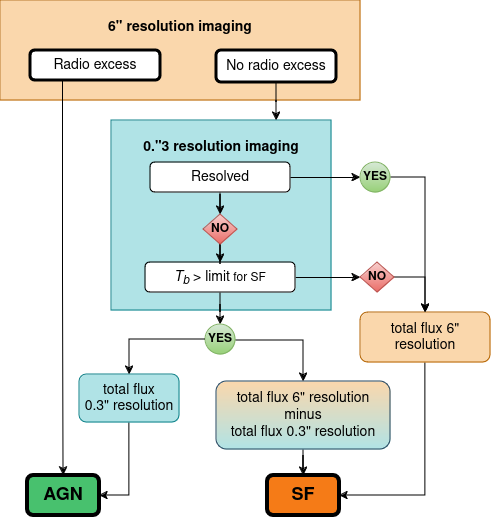

The diagram above was exported from draw.io. Its source (the exported page's mxGraphModel, read from the mxfile embedded in the PNG):
<mxGraphModel dx="1001" dy="665" grid="1" gridSize="10" guides="1" tooltips="1" connect="1" arrows="1" fold="1" page="1" pageScale="1" pageWidth="827" pageHeight="1169" math="0" shadow="0">
  <root>
    <mxCell id="0" />
    <mxCell id="1" parent="0" />
    <mxCell id="aZAOzQocq_2SK5bEiK1R-30" value="&lt;h3&gt;0.&quot;3 resolution imaging&lt;/h3&gt;" style="rounded=0;align=center;verticalAlign=top;horizontal=1;labelPosition=center;verticalLabelPosition=middle;spacing=0;whiteSpace=wrap;html=1;fillColor=#b0e3e6;strokeColor=#0e8088;" parent="1" vertex="1">
      <mxGeometry x="311" y="180" width="220" height="190" as="geometry" />
    </mxCell>
    <mxCell id="aZAOzQocq_2SK5bEiK1R-11" value="&lt;h3&gt;6&quot; resolution imaging&lt;/h3&gt;" style="rounded=0;align=center;verticalAlign=top;horizontal=1;labelPosition=center;verticalLabelPosition=middle;spacing=0;whiteSpace=wrap;html=1;fillColor=#fad7ac;strokeColor=#b46504;" parent="1" vertex="1">
      <mxGeometry x="200" y="60" width="360" height="100" as="geometry" />
    </mxCell>
    <mxCell id="aZAOzQocq_2SK5bEiK1R-1" value="AGN" style="rounded=1;whiteSpace=wrap;html=1;fontSize=18;fontStyle=1;strokeWidth=4;fillColor=#48c16e;glass=0;" parent="1" vertex="1">
      <mxGeometry x="227" y="535" width="72" height="40" as="geometry" />
    </mxCell>
    <mxCell id="aZAOzQocq_2SK5bEiK1R-8" style="edgeStyle=orthogonalEdgeStyle;rounded=0;orthogonalLoop=1;jettySize=auto;html=1;exitX=0.25;exitY=1;exitDx=0;exitDy=0;entryX=0.5;entryY=0;entryDx=0;entryDy=0;" parent="1" source="aZAOzQocq_2SK5bEiK1R-5" target="aZAOzQocq_2SK5bEiK1R-1" edge="1">
      <mxGeometry relative="1" as="geometry" />
    </mxCell>
    <mxCell id="aZAOzQocq_2SK5bEiK1R-5" value="Radio excess " style="rounded=1;whiteSpace=wrap;html=1;fontSize=14;strokeWidth=3;" parent="1" vertex="1">
      <mxGeometry x="230" y="110" width="130" height="30" as="geometry" />
    </mxCell>
    <mxCell id="aZAOzQocq_2SK5bEiK1R-15" style="edgeStyle=orthogonalEdgeStyle;rounded=0;orthogonalLoop=1;jettySize=auto;html=1;entryX=0.75;entryY=0;entryDx=0;entryDy=0;" parent="1" source="aZAOzQocq_2SK5bEiK1R-9" target="aZAOzQocq_2SK5bEiK1R-30" edge="1">
      <mxGeometry relative="1" as="geometry">
        <mxPoint x="435" y="180" as="targetPoint" />
      </mxGeometry>
    </mxCell>
    <mxCell id="aZAOzQocq_2SK5bEiK1R-9" value="No radio excess" style="rounded=1;whiteSpace=wrap;html=1;fontSize=14;strokeWidth=3;" parent="1" vertex="1">
      <mxGeometry x="416" y="110" width="120" height="32" as="geometry" />
    </mxCell>
    <mxCell id="aZAOzQocq_2SK5bEiK1R-42" value="" style="edgeStyle=orthogonalEdgeStyle;rounded=0;orthogonalLoop=1;jettySize=auto;html=1;" parent="1" source="aZAOzQocq_2SK5bEiK1R-13" target="aZAOzQocq_2SK5bEiK1R-41" edge="1">
      <mxGeometry relative="1" as="geometry" />
    </mxCell>
    <mxCell id="qIy50NU6hRiw6l6MZ1T0-3" value="" style="edgeStyle=orthogonalEdgeStyle;rounded=0;orthogonalLoop=1;jettySize=auto;html=1;" edge="1" parent="1" source="aZAOzQocq_2SK5bEiK1R-13" target="aZAOzQocq_2SK5bEiK1R-49">
      <mxGeometry relative="1" as="geometry" />
    </mxCell>
    <mxCell id="aZAOzQocq_2SK5bEiK1R-13" value="&lt;font style=&quot;font-size: 14px;&quot;&gt;&lt;i&gt;T&lt;sub&gt;b&lt;/sub&gt;&lt;/i&gt; &amp;gt; limit&lt;/font&gt; for SF" style="rounded=1;whiteSpace=wrap;html=1;" parent="1" vertex="1">
      <mxGeometry x="345" y="322" width="150" height="30" as="geometry" />
    </mxCell>
    <mxCell id="qIy50NU6hRiw6l6MZ1T0-11" style="edgeStyle=orthogonalEdgeStyle;rounded=0;orthogonalLoop=1;jettySize=auto;html=1;entryX=1;entryY=0.5;entryDx=0;entryDy=0;" edge="1" parent="1" source="aZAOzQocq_2SK5bEiK1R-17" target="aZAOzQocq_2SK5bEiK1R-1">
      <mxGeometry relative="1" as="geometry" />
    </mxCell>
    <mxCell id="aZAOzQocq_2SK5bEiK1R-17" value="total flux&lt;br style=&quot;font-size: 14px;&quot;&gt; 0.3&quot; resolution" style="rounded=1;whiteSpace=wrap;html=1;fontSize=14;fillColor=#b0e3e6;strokeColor=#0e8088;" parent="1" vertex="1">
      <mxGeometry x="279" y="434" width="100" height="48" as="geometry" />
    </mxCell>
    <mxCell id="aZAOzQocq_2SK5bEiK1R-35" value="" style="edgeStyle=orthogonalEdgeStyle;rounded=0;orthogonalLoop=1;jettySize=auto;html=1;" parent="1" source="aZAOzQocq_2SK5bEiK1R-18" target="aZAOzQocq_2SK5bEiK1R-29" edge="1">
      <mxGeometry relative="1" as="geometry" />
    </mxCell>
    <mxCell id="aZAOzQocq_2SK5bEiK1R-18" value="&lt;font style=&quot;font-size: 14px;&quot;&gt;total flux 6&quot; resolution&lt;br&gt; minus &lt;br&gt;total flux &lt;/font&gt;&lt;font style=&quot;font-size: 14px;&quot;&gt;0.3&quot; resolution&lt;/font&gt;" style="rounded=1;whiteSpace=wrap;html=1;fillColor=#FAD7AC;strokeColor=#23445d;gradientColor=#B0E3E6;" parent="1" vertex="1">
      <mxGeometry x="416" y="441" width="174" height="68" as="geometry" />
    </mxCell>
    <mxCell id="aZAOzQocq_2SK5bEiK1R-29" value="SF" style="rounded=1;whiteSpace=wrap;html=1;fontSize=18;fontStyle=1;strokeWidth=4;fillColor=#f57b17;" parent="1" vertex="1">
      <mxGeometry x="467" y="535" width="72" height="40" as="geometry" />
    </mxCell>
    <mxCell id="qIy50NU6hRiw6l6MZ1T0-12" style="edgeStyle=orthogonalEdgeStyle;rounded=0;orthogonalLoop=1;jettySize=auto;html=1;entryX=1;entryY=0.5;entryDx=0;entryDy=0;exitX=0.5;exitY=1;exitDx=0;exitDy=0;" edge="1" parent="1" source="aZAOzQocq_2SK5bEiK1R-32" target="aZAOzQocq_2SK5bEiK1R-29">
      <mxGeometry relative="1" as="geometry" />
    </mxCell>
    <mxCell id="aZAOzQocq_2SK5bEiK1R-32" value="total flux 6&quot;&lt;br style=&quot;font-size: 14px;&quot;&gt;resolution" style="rounded=1;whiteSpace=wrap;html=1;fontSize=14;fillColor=#fad7ac;strokeColor=#b46504;" parent="1" vertex="1">
      <mxGeometry x="560" y="372" width="130" height="50" as="geometry" />
    </mxCell>
    <mxCell id="qIy50NU6hRiw6l6MZ1T0-2" value="" style="edgeStyle=orthogonalEdgeStyle;rounded=0;orthogonalLoop=1;jettySize=auto;html=1;" edge="1" parent="1" source="aZAOzQocq_2SK5bEiK1R-37" target="aZAOzQocq_2SK5bEiK1R-13">
      <mxGeometry relative="1" as="geometry" />
    </mxCell>
    <mxCell id="aZAOzQocq_2SK5bEiK1R-37" value="&lt;b&gt;NO&lt;/b&gt;" style="shape=hexagon;perimeter=hexagonPerimeter2;whiteSpace=wrap;html=1;fixedSize=1;fillColor=#f8cecc;strokeColor=#b85450;gradientColor=#ea6b66;" parent="1" vertex="1">
      <mxGeometry x="403" y="274" width="34" height="30" as="geometry" />
    </mxCell>
    <mxCell id="aZAOzQocq_2SK5bEiK1R-39" value="" style="edgeStyle=orthogonalEdgeStyle;rounded=0;orthogonalLoop=1;jettySize=auto;html=1;" parent="1" source="aZAOzQocq_2SK5bEiK1R-14" target="aZAOzQocq_2SK5bEiK1R-37" edge="1">
      <mxGeometry relative="1" as="geometry" />
    </mxCell>
    <mxCell id="aZAOzQocq_2SK5bEiK1R-14" value="&lt;div align=&quot;center&quot;&gt;&lt;font style=&quot;font-size: 14px;&quot;&gt;Resolved&lt;/font&gt;&lt;/div&gt;" style="rounded=1;whiteSpace=wrap;html=1;align=center;verticalAlign=top;" parent="1" vertex="1">
      <mxGeometry x="350" y="222" width="140" height="30" as="geometry" />
    </mxCell>
    <mxCell id="aZAOzQocq_2SK5bEiK1R-43" value="" style="edgeStyle=orthogonalEdgeStyle;rounded=0;orthogonalLoop=1;jettySize=auto;html=1;exitX=1;exitY=0.5;exitDx=0;exitDy=0;" parent="1" source="aZAOzQocq_2SK5bEiK1R-41" target="aZAOzQocq_2SK5bEiK1R-32" edge="1">
      <mxGeometry relative="1" as="geometry" />
    </mxCell>
    <mxCell id="aZAOzQocq_2SK5bEiK1R-41" value="&lt;b&gt;NO&lt;/b&gt;" style="shape=hexagon;perimeter=hexagonPerimeter2;whiteSpace=wrap;html=1;fixedSize=1;fillColor=#f8cecc;strokeColor=#b85450;gradientColor=#ea6b66;size=136;" parent="1" vertex="1">
      <mxGeometry x="560" y="322" width="34" height="30" as="geometry" />
    </mxCell>
    <mxCell id="aZAOzQocq_2SK5bEiK1R-47" value="" style="edgeStyle=orthogonalEdgeStyle;rounded=0;orthogonalLoop=1;jettySize=auto;html=1;exitX=1;exitY=0.5;exitDx=0;exitDy=0;" parent="1" source="aZAOzQocq_2SK5bEiK1R-14" target="aZAOzQocq_2SK5bEiK1R-46" edge="1">
      <mxGeometry relative="1" as="geometry">
        <mxPoint x="511" y="280" as="sourcePoint" />
        <mxPoint x="665" y="400" as="targetPoint" />
        <Array as="points" />
      </mxGeometry>
    </mxCell>
    <mxCell id="aZAOzQocq_2SK5bEiK1R-48" style="edgeStyle=orthogonalEdgeStyle;rounded=0;orthogonalLoop=1;jettySize=auto;html=1;entryX=0.5;entryY=0;entryDx=0;entryDy=0;exitX=1;exitY=0.5;exitDx=0;exitDy=0;" parent="1" source="aZAOzQocq_2SK5bEiK1R-46" target="aZAOzQocq_2SK5bEiK1R-32" edge="1">
      <mxGeometry relative="1" as="geometry" />
    </mxCell>
    <mxCell id="aZAOzQocq_2SK5bEiK1R-46" value="&lt;b&gt;YES&lt;/b&gt;" style="ellipse;whiteSpace=wrap;html=1;aspect=fixed;fillColor=#d5e8d4;gradientColor=#97d077;strokeColor=#82b366;verticalAlign=middle;" parent="1" vertex="1">
      <mxGeometry x="560" y="222" width="30" height="30" as="geometry" />
    </mxCell>
    <mxCell id="qIy50NU6hRiw6l6MZ1T0-5" style="edgeStyle=orthogonalEdgeStyle;rounded=0;orthogonalLoop=1;jettySize=auto;html=1;entryX=0.5;entryY=0;entryDx=0;entryDy=0;" edge="1" parent="1" source="aZAOzQocq_2SK5bEiK1R-49" target="aZAOzQocq_2SK5bEiK1R-17">
      <mxGeometry relative="1" as="geometry" />
    </mxCell>
    <mxCell id="qIy50NU6hRiw6l6MZ1T0-7" style="edgeStyle=orthogonalEdgeStyle;rounded=0;orthogonalLoop=1;jettySize=auto;html=1;entryX=0.5;entryY=0;entryDx=0;entryDy=0;exitX=1;exitY=0.5;exitDx=0;exitDy=0;" edge="1" parent="1" source="aZAOzQocq_2SK5bEiK1R-49" target="aZAOzQocq_2SK5bEiK1R-18">
      <mxGeometry relative="1" as="geometry">
        <mxPoint x="440" y="430" as="sourcePoint" />
        <Array as="points">
          <mxPoint x="435" y="400" />
          <mxPoint x="503" y="400" />
        </Array>
      </mxGeometry>
    </mxCell>
    <mxCell id="aZAOzQocq_2SK5bEiK1R-49" value="&lt;b&gt;YES&lt;/b&gt;" style="ellipse;whiteSpace=wrap;html=1;aspect=fixed;fillColor=#d5e8d4;gradientColor=#97d077;strokeColor=#82b366;verticalAlign=middle;" parent="1" vertex="1">
      <mxGeometry x="405" y="384" width="30" height="30" as="geometry" />
    </mxCell>
  </root>
</mxGraphModel>